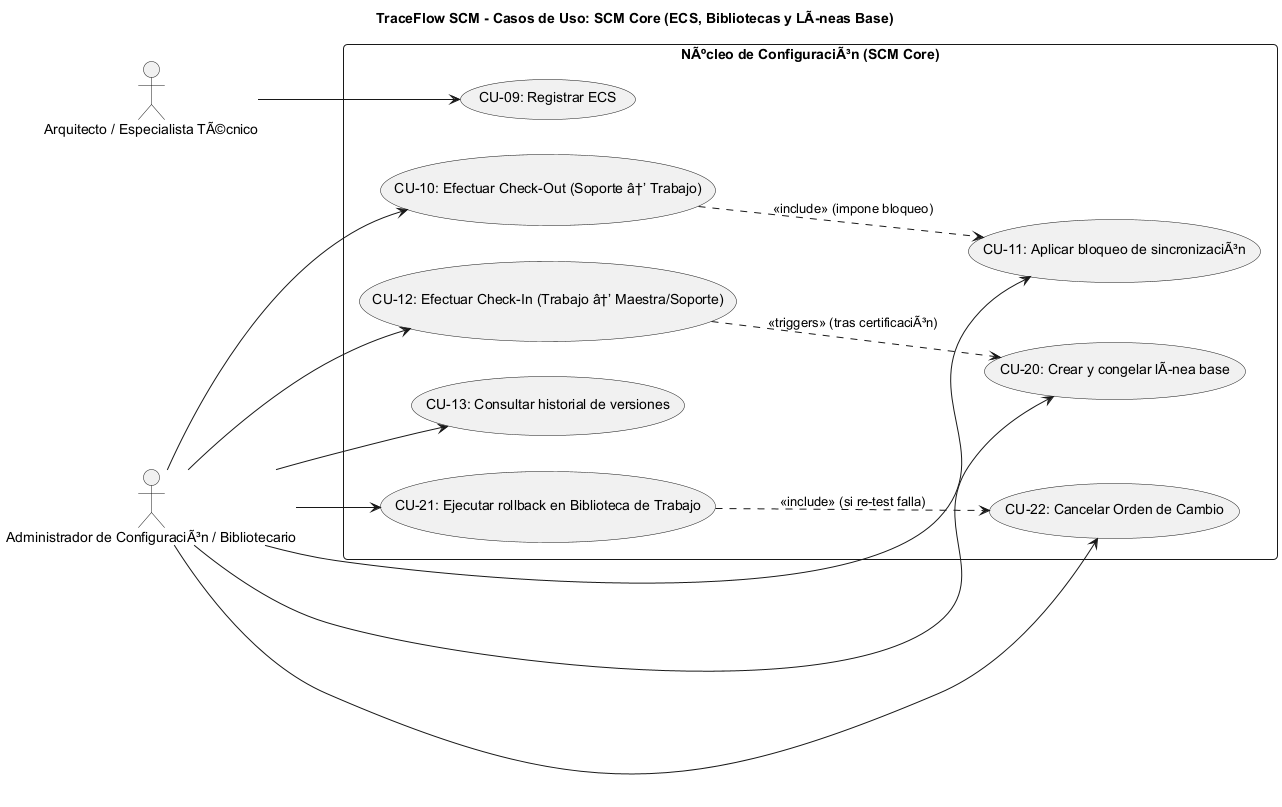

The diagram above was rendered by PlantUML. Its source (embedded in the PNG):
@startuml
skinparam shadowing false
skinparam roundcorner 8
skinparam defaultFontName Arial
left to right direction

title <b>TraceFlow SCM - Casos de Uso: SCM Core (ECS, Bibliotecas y LÃneas Base)</b>

actor "Arquitecto / Especialista TÃ©cnico" as ACT_ARQ
actor "Administrador de ConfiguraciÃ³n / Bibliotecario" as ACT_ADM

rectangle "NÃºcleo de ConfiguraciÃ³n (SCM Core)" {
    usecase "CU-09: Registrar ECS" as UC09
    usecase "CU-10: Efectuar Check-Out (Soporte â†’ Trabajo)" as UC10
    usecase "CU-11: Aplicar bloqueo de sincronizaciÃ³n" as UC11
    usecase "CU-12: Efectuar Check-In (Trabajo â†’ Maestra/Soporte)" as UC12
    usecase "CU-13: Consultar historial de versiones" as UC13
    usecase "CU-20: Crear y congelar lÃnea base" as UC20
    usecase "CU-21: Ejecutar rollback en Biblioteca de Trabajo" as UC21
    usecase "CU-22: Cancelar Orden de Cambio" as UC22
}

ACT_ARQ --> UC09
ACT_ADM --> UC10
ACT_ADM --> UC11
ACT_ADM --> UC12
ACT_ADM --> UC13
ACT_ADM --> UC20
ACT_ADM --> UC21
ACT_ADM --> UC22

UC10 ..> UC11 : <<include>> (impone bloqueo)
UC12 ..> UC20 : <<triggers>> (tras certificaciÃ³n)
UC21 ..> UC22 : <<include>> (si re-test falla)
@enduml